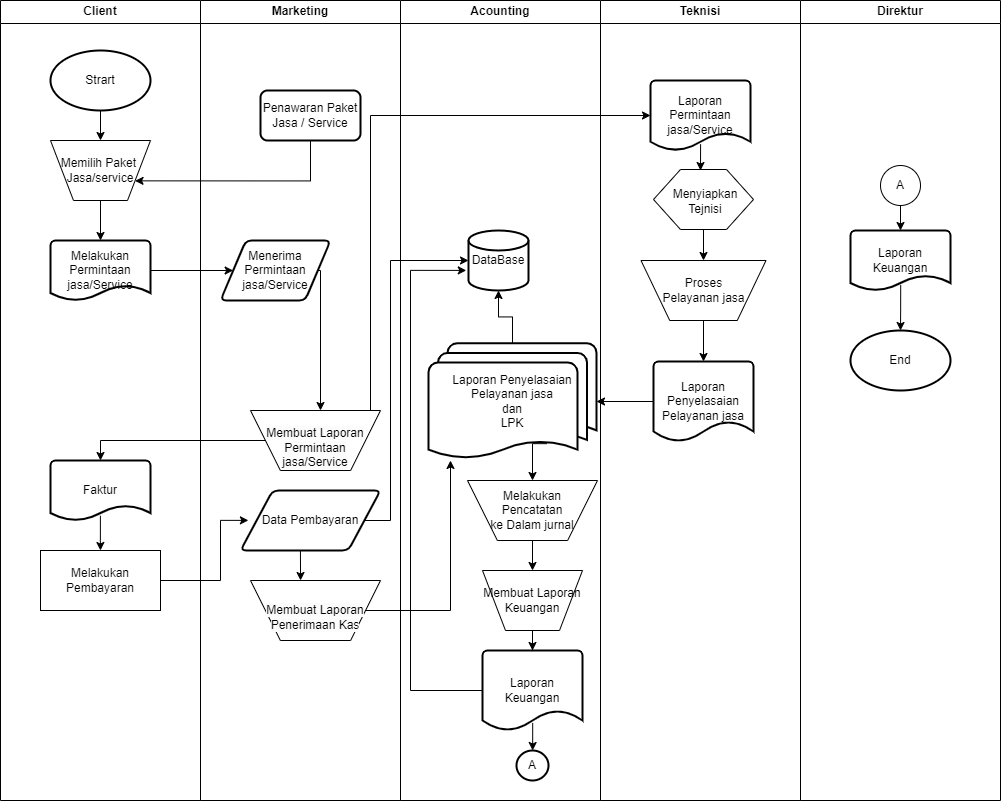

The diagram above was exported from draw.io. Its source (the exported page's mxGraphModel, read from the mxfile embedded in the PNG):
<mxGraphModel dx="1500" dy="773" grid="1" gridSize="10" guides="1" tooltips="1" connect="1" arrows="1" fold="1" page="1" pageScale="1" pageWidth="827" pageHeight="1169" math="0" shadow="0">
  <root>
    <mxCell id="0" />
    <mxCell id="1" parent="0" />
    <mxCell id="zRcJrYkpBUFu01i1yxJu-1" value="Client" style="swimlane;whiteSpace=wrap;html=1;" parent="1" vertex="1">
      <mxGeometry y="80" width="200" height="800" as="geometry" />
    </mxCell>
    <mxCell id="0hXfpIo6V2ZDgmzZt4Un-3" value="" style="edgeStyle=orthogonalEdgeStyle;rounded=0;orthogonalLoop=1;jettySize=auto;html=1;" edge="1" parent="zRcJrYkpBUFu01i1yxJu-1" source="4CQs2NFDOrF5qbEn4pmM-10" target="0hXfpIo6V2ZDgmzZt4Un-2">
      <mxGeometry relative="1" as="geometry" />
    </mxCell>
    <mxCell id="4CQs2NFDOrF5qbEn4pmM-10" value="Strart" style="strokeWidth=2;html=1;shape=mxgraph.flowchart.start_1;whiteSpace=wrap;" parent="zRcJrYkpBUFu01i1yxJu-1" vertex="1">
      <mxGeometry x="50" y="50" width="100" height="60" as="geometry" />
    </mxCell>
    <mxCell id="0hXfpIo6V2ZDgmzZt4Un-6" value="" style="edgeStyle=orthogonalEdgeStyle;rounded=0;orthogonalLoop=1;jettySize=auto;html=1;" edge="1" parent="zRcJrYkpBUFu01i1yxJu-1" source="0hXfpIo6V2ZDgmzZt4Un-2" target="4CQs2NFDOrF5qbEn4pmM-3">
      <mxGeometry relative="1" as="geometry" />
    </mxCell>
    <mxCell id="0hXfpIo6V2ZDgmzZt4Un-2" value="Memilih Paket&amp;nbsp;&lt;br&gt;Jasa/service" style="verticalLabelPosition=middle;verticalAlign=middle;html=1;shape=trapezoid;perimeter=trapezoidPerimeter;whiteSpace=wrap;size=0.23;arcSize=10;flipV=1;labelPosition=center;align=center;" vertex="1" parent="zRcJrYkpBUFu01i1yxJu-1">
      <mxGeometry x="50" y="140" width="100" height="60" as="geometry" />
    </mxCell>
    <mxCell id="4CQs2NFDOrF5qbEn4pmM-3" value="Melakukan Permintaan jasa/Service" style="strokeWidth=2;html=1;shape=mxgraph.flowchart.document2;whiteSpace=wrap;size=0.25;" parent="zRcJrYkpBUFu01i1yxJu-1" vertex="1">
      <mxGeometry x="50" y="240" width="100" height="60" as="geometry" />
    </mxCell>
    <mxCell id="0hXfpIo6V2ZDgmzZt4Un-35" value="" style="edgeStyle=orthogonalEdgeStyle;rounded=0;orthogonalLoop=1;jettySize=auto;html=1;exitX=0.499;exitY=0.921;exitDx=0;exitDy=0;exitPerimeter=0;" edge="1" parent="zRcJrYkpBUFu01i1yxJu-1" source="0hXfpIo6V2ZDgmzZt4Un-28" target="0hXfpIo6V2ZDgmzZt4Un-34">
      <mxGeometry relative="1" as="geometry" />
    </mxCell>
    <mxCell id="0hXfpIo6V2ZDgmzZt4Un-28" value="Faktur" style="strokeWidth=2;html=1;shape=mxgraph.flowchart.document2;whiteSpace=wrap;size=0.25;" vertex="1" parent="zRcJrYkpBUFu01i1yxJu-1">
      <mxGeometry x="50" y="460" width="100" height="60" as="geometry" />
    </mxCell>
    <mxCell id="0hXfpIo6V2ZDgmzZt4Un-34" value="Melakukan Pembayaran" style="rounded=0;whiteSpace=wrap;html=1;" vertex="1" parent="zRcJrYkpBUFu01i1yxJu-1">
      <mxGeometry x="40" y="550" width="120" height="60" as="geometry" />
    </mxCell>
    <mxCell id="zRcJrYkpBUFu01i1yxJu-2" value="Marketing" style="swimlane;whiteSpace=wrap;html=1;" parent="1" vertex="1">
      <mxGeometry x="200" y="80" width="200" height="800" as="geometry" />
    </mxCell>
    <mxCell id="4CQs2NFDOrF5qbEn4pmM-5" value="Penawaran Paket Jasa / Service" style="rounded=1;whiteSpace=wrap;html=1;absoluteArcSize=1;arcSize=14;strokeWidth=2;" parent="zRcJrYkpBUFu01i1yxJu-2" vertex="1">
      <mxGeometry x="60" y="90" width="100" height="50" as="geometry" />
    </mxCell>
    <mxCell id="0hXfpIo6V2ZDgmzZt4Un-24" style="edgeStyle=orthogonalEdgeStyle;rounded=0;orthogonalLoop=1;jettySize=auto;html=1;exitX=1;exitY=0.5;exitDx=0;exitDy=0;" edge="1" parent="zRcJrYkpBUFu01i1yxJu-2" source="0hXfpIo6V2ZDgmzZt4Un-25">
      <mxGeometry relative="1" as="geometry">
        <mxPoint x="120" y="270" as="sourcePoint" />
        <mxPoint x="120" y="410" as="targetPoint" />
        <Array as="points">
          <mxPoint x="120" y="270" />
          <mxPoint x="120" y="410" />
        </Array>
      </mxGeometry>
    </mxCell>
    <mxCell id="0hXfpIo6V2ZDgmzZt4Un-23" value="&lt;br&gt;&lt;span style=&quot;color: rgb(0, 0, 0); font-family: Helvetica; font-size: 12px; font-style: normal; font-variant-ligatures: normal; font-variant-caps: normal; font-weight: 400; letter-spacing: normal; orphans: 2; text-align: center; text-indent: 0px; text-transform: none; widows: 2; word-spacing: 0px; -webkit-text-stroke-width: 0px; background-color: rgb(251, 251, 251); text-decoration-thickness: initial; text-decoration-style: initial; text-decoration-color: initial; float: none; display: inline !important;&quot;&gt;Membuat Laporan Permintaan jasa/Service&lt;/span&gt;&lt;br&gt;" style="verticalLabelPosition=middle;verticalAlign=middle;html=1;shape=trapezoid;perimeter=trapezoidPerimeter;whiteSpace=wrap;size=0.23;arcSize=10;flipV=1;labelPosition=center;align=center;" vertex="1" parent="zRcJrYkpBUFu01i1yxJu-2">
      <mxGeometry x="50" y="410" width="130" height="60" as="geometry" />
    </mxCell>
    <mxCell id="0hXfpIo6V2ZDgmzZt4Un-25" value="Menerima Permintaan jasa/Service" style="shape=parallelogram;html=1;strokeWidth=2;perimeter=parallelogramPerimeter;whiteSpace=wrap;rounded=1;arcSize=12;size=0.23;" vertex="1" parent="zRcJrYkpBUFu01i1yxJu-2">
      <mxGeometry x="20" y="240" width="110" height="60" as="geometry" />
    </mxCell>
    <mxCell id="0hXfpIo6V2ZDgmzZt4Un-44" style="edgeStyle=orthogonalEdgeStyle;rounded=0;orthogonalLoop=1;jettySize=auto;html=1;exitX=0.499;exitY=0.895;exitDx=0;exitDy=0;entryX=0.385;entryY=1;entryDx=0;entryDy=0;entryPerimeter=0;exitPerimeter=0;" edge="1" parent="zRcJrYkpBUFu01i1yxJu-2" target="0hXfpIo6V2ZDgmzZt4Un-41">
      <mxGeometry relative="1" as="geometry">
        <mxPoint x="99.90000000000009" y="543.6999999999998" as="sourcePoint" />
      </mxGeometry>
    </mxCell>
    <mxCell id="0hXfpIo6V2ZDgmzZt4Un-41" value="&lt;br&gt;&lt;span style=&quot;color: rgb(0, 0, 0); font-family: Helvetica; font-size: 12px; font-style: normal; font-variant-ligatures: normal; font-variant-caps: normal; font-weight: 400; letter-spacing: normal; orphans: 2; text-align: center; text-indent: 0px; text-transform: none; widows: 2; word-spacing: 0px; -webkit-text-stroke-width: 0px; background-color: rgb(251, 251, 251); text-decoration-thickness: initial; text-decoration-style: initial; text-decoration-color: initial; float: none; display: inline !important;&quot;&gt;Membuat Laporan Penerimaan Kas&lt;/span&gt;" style="verticalLabelPosition=middle;verticalAlign=middle;html=1;shape=trapezoid;perimeter=trapezoidPerimeter;whiteSpace=wrap;size=0.23;arcSize=10;flipV=1;labelPosition=center;align=center;" vertex="1" parent="zRcJrYkpBUFu01i1yxJu-2">
      <mxGeometry x="50" y="580" width="130" height="60" as="geometry" />
    </mxCell>
    <mxCell id="0hXfpIo6V2ZDgmzZt4Un-46" value="Data Pembayaran" style="shape=parallelogram;html=1;strokeWidth=2;perimeter=parallelogramPerimeter;whiteSpace=wrap;rounded=1;arcSize=12;size=0.23;" vertex="1" parent="zRcJrYkpBUFu01i1yxJu-2">
      <mxGeometry x="40" y="490" width="140" height="60" as="geometry" />
    </mxCell>
    <mxCell id="zRcJrYkpBUFu01i1yxJu-3" value="Acounting" style="swimlane;whiteSpace=wrap;html=1;" parent="1" vertex="1">
      <mxGeometry x="400" y="80" width="200" height="800" as="geometry" />
    </mxCell>
    <mxCell id="0hXfpIo6V2ZDgmzZt4Un-49" style="edgeStyle=orthogonalEdgeStyle;rounded=0;orthogonalLoop=1;jettySize=auto;html=1;entryX=0.5;entryY=1;entryDx=0;entryDy=0;entryPerimeter=0;" edge="1" parent="zRcJrYkpBUFu01i1yxJu-3" source="0hXfpIo6V2ZDgmzZt4Un-32" target="0hXfpIo6V2ZDgmzZt4Un-48">
      <mxGeometry relative="1" as="geometry" />
    </mxCell>
    <mxCell id="0hXfpIo6V2ZDgmzZt4Un-51" style="edgeStyle=orthogonalEdgeStyle;rounded=0;orthogonalLoop=1;jettySize=auto;html=1;exitX=0.705;exitY=0.862;exitDx=0;exitDy=0;exitPerimeter=0;entryX=0.5;entryY=0;entryDx=0;entryDy=0;" edge="1" parent="zRcJrYkpBUFu01i1yxJu-3" source="0hXfpIo6V2ZDgmzZt4Un-32" target="0hXfpIo6V2ZDgmzZt4Un-50">
      <mxGeometry relative="1" as="geometry" />
    </mxCell>
    <mxCell id="0hXfpIo6V2ZDgmzZt4Un-32" value="Laporan Penyelasaian Pelayanan jasa&lt;br&gt;dan &lt;br&gt;LPK" style="strokeWidth=2;html=1;shape=mxgraph.flowchart.multi-document;whiteSpace=wrap;" vertex="1" parent="zRcJrYkpBUFu01i1yxJu-3">
      <mxGeometry x="28" y="342.75" width="168" height="116.5" as="geometry" />
    </mxCell>
    <mxCell id="0hXfpIo6V2ZDgmzZt4Un-48" value="DataBase" style="strokeWidth=2;html=1;shape=mxgraph.flowchart.database;whiteSpace=wrap;" vertex="1" parent="zRcJrYkpBUFu01i1yxJu-3">
      <mxGeometry x="68" y="230" width="60" height="60" as="geometry" />
    </mxCell>
    <mxCell id="0hXfpIo6V2ZDgmzZt4Un-62" value="" style="edgeStyle=orthogonalEdgeStyle;rounded=0;orthogonalLoop=1;jettySize=auto;html=1;" edge="1" parent="zRcJrYkpBUFu01i1yxJu-3" source="0hXfpIo6V2ZDgmzZt4Un-50" target="0hXfpIo6V2ZDgmzZt4Un-61">
      <mxGeometry relative="1" as="geometry" />
    </mxCell>
    <mxCell id="0hXfpIo6V2ZDgmzZt4Un-50" value="Melakukan&lt;br&gt;Pencatatan&lt;br&gt;ke Dalam jurnal" style="verticalLabelPosition=middle;verticalAlign=middle;html=1;shape=trapezoid;perimeter=trapezoidPerimeter;whiteSpace=wrap;size=0.23;arcSize=10;flipV=1;labelPosition=center;align=center;" vertex="1" parent="zRcJrYkpBUFu01i1yxJu-3">
      <mxGeometry x="67" y="480" width="130" height="60" as="geometry" />
    </mxCell>
    <mxCell id="0hXfpIo6V2ZDgmzZt4Un-69" style="edgeStyle=orthogonalEdgeStyle;rounded=0;orthogonalLoop=1;jettySize=auto;html=1;entryX=-0.037;entryY=0.665;entryDx=0;entryDy=0;entryPerimeter=0;" edge="1" parent="zRcJrYkpBUFu01i1yxJu-3" source="0hXfpIo6V2ZDgmzZt4Un-52" target="0hXfpIo6V2ZDgmzZt4Un-48">
      <mxGeometry relative="1" as="geometry">
        <mxPoint x="60" y="270" as="targetPoint" />
        <Array as="points">
          <mxPoint x="10" y="690" />
          <mxPoint x="10" y="270" />
        </Array>
      </mxGeometry>
    </mxCell>
    <mxCell id="0hXfpIo6V2ZDgmzZt4Un-52" value="Laporan Keuangan" style="strokeWidth=2;html=1;shape=mxgraph.flowchart.document2;whiteSpace=wrap;size=0.25;" vertex="1" parent="zRcJrYkpBUFu01i1yxJu-3">
      <mxGeometry x="82" y="650" width="100" height="80" as="geometry" />
    </mxCell>
    <mxCell id="0hXfpIo6V2ZDgmzZt4Un-55" style="edgeStyle=orthogonalEdgeStyle;rounded=0;orthogonalLoop=1;jettySize=auto;html=1;exitX=0.502;exitY=0.905;exitDx=0;exitDy=0;exitPerimeter=0;" edge="1" parent="zRcJrYkpBUFu01i1yxJu-3" source="0hXfpIo6V2ZDgmzZt4Un-52" target="0hXfpIo6V2ZDgmzZt4Un-54">
      <mxGeometry relative="1" as="geometry">
        <mxPoint x="160" y="680" as="targetPoint" />
      </mxGeometry>
    </mxCell>
    <mxCell id="0hXfpIo6V2ZDgmzZt4Un-54" value="" style="strokeWidth=2;html=1;shape=mxgraph.flowchart.start_2;whiteSpace=wrap;" vertex="1" parent="zRcJrYkpBUFu01i1yxJu-3">
      <mxGeometry x="116" y="750" width="32" height="30" as="geometry" />
    </mxCell>
    <mxCell id="0hXfpIo6V2ZDgmzZt4Un-56" value="A" style="text;html=1;strokeColor=none;fillColor=none;align=center;verticalAlign=middle;whiteSpace=wrap;rounded=0;" vertex="1" parent="zRcJrYkpBUFu01i1yxJu-3">
      <mxGeometry x="102" y="750" width="60" height="30" as="geometry" />
    </mxCell>
    <mxCell id="0hXfpIo6V2ZDgmzZt4Un-64" value="" style="edgeStyle=orthogonalEdgeStyle;rounded=0;orthogonalLoop=1;jettySize=auto;html=1;" edge="1" parent="zRcJrYkpBUFu01i1yxJu-3" source="0hXfpIo6V2ZDgmzZt4Un-61" target="0hXfpIo6V2ZDgmzZt4Un-52">
      <mxGeometry relative="1" as="geometry" />
    </mxCell>
    <mxCell id="0hXfpIo6V2ZDgmzZt4Un-61" value="Membuat Laporan Keuangan" style="verticalLabelPosition=middle;verticalAlign=middle;html=1;shape=trapezoid;perimeter=trapezoidPerimeter;whiteSpace=wrap;size=0.23;arcSize=10;flipV=1;labelPosition=center;align=center;" vertex="1" parent="zRcJrYkpBUFu01i1yxJu-3">
      <mxGeometry x="82" y="570" width="100" height="60" as="geometry" />
    </mxCell>
    <mxCell id="zRcJrYkpBUFu01i1yxJu-4" value="Teknisi" style="swimlane;whiteSpace=wrap;html=1;" parent="1" vertex="1">
      <mxGeometry x="600" y="80" width="200" height="800" as="geometry" />
    </mxCell>
    <mxCell id="4CQs2NFDOrF5qbEn4pmM-9" value="Laporan Penyelasaian Pelayanan jasa" style="strokeWidth=2;html=1;shape=mxgraph.flowchart.document2;whiteSpace=wrap;size=0.25;" parent="zRcJrYkpBUFu01i1yxJu-4" vertex="1">
      <mxGeometry x="53" y="361" width="100" height="80" as="geometry" />
    </mxCell>
    <mxCell id="0hXfpIo6V2ZDgmzZt4Un-20" style="edgeStyle=orthogonalEdgeStyle;rounded=0;orthogonalLoop=1;jettySize=auto;html=1;entryX=0.47;entryY=0.017;entryDx=0;entryDy=0;entryPerimeter=0;exitX=0.501;exitY=0.91;exitDx=0;exitDy=0;exitPerimeter=0;" edge="1" parent="zRcJrYkpBUFu01i1yxJu-4" source="0hXfpIo6V2ZDgmzZt4Un-9" target="0hXfpIo6V2ZDgmzZt4Un-15">
      <mxGeometry relative="1" as="geometry" />
    </mxCell>
    <mxCell id="0hXfpIo6V2ZDgmzZt4Un-9" value="Laporan Permintaan jasa/Service" style="strokeWidth=2;html=1;shape=mxgraph.flowchart.document2;whiteSpace=wrap;size=0.25;" vertex="1" parent="zRcJrYkpBUFu01i1yxJu-4">
      <mxGeometry x="50" y="80" width="100" height="70" as="geometry" />
    </mxCell>
    <mxCell id="0hXfpIo6V2ZDgmzZt4Un-22" value="" style="edgeStyle=orthogonalEdgeStyle;rounded=0;orthogonalLoop=1;jettySize=auto;html=1;" edge="1" parent="zRcJrYkpBUFu01i1yxJu-4" source="0hXfpIo6V2ZDgmzZt4Un-12" target="4CQs2NFDOrF5qbEn4pmM-9">
      <mxGeometry relative="1" as="geometry" />
    </mxCell>
    <mxCell id="0hXfpIo6V2ZDgmzZt4Un-12" value="Proses &lt;br&gt;Pelayanan jasa" style="verticalLabelPosition=middle;verticalAlign=middle;html=1;shape=trapezoid;perimeter=trapezoidPerimeter;whiteSpace=wrap;size=0.23;arcSize=10;flipV=1;labelPosition=center;align=center;" vertex="1" parent="zRcJrYkpBUFu01i1yxJu-4">
      <mxGeometry x="40.5" y="260" width="125" height="60" as="geometry" />
    </mxCell>
    <mxCell id="0hXfpIo6V2ZDgmzZt4Un-21" value="" style="edgeStyle=orthogonalEdgeStyle;rounded=0;orthogonalLoop=1;jettySize=auto;html=1;" edge="1" parent="zRcJrYkpBUFu01i1yxJu-4" source="0hXfpIo6V2ZDgmzZt4Un-15" target="0hXfpIo6V2ZDgmzZt4Un-12">
      <mxGeometry relative="1" as="geometry" />
    </mxCell>
    <mxCell id="0hXfpIo6V2ZDgmzZt4Un-15" value="" style="verticalLabelPosition=bottom;verticalAlign=top;html=1;shape=hexagon;perimeter=hexagonPerimeter2;arcSize=6;size=0.27;" vertex="1" parent="zRcJrYkpBUFu01i1yxJu-4">
      <mxGeometry x="53" y="169" width="100" height="60" as="geometry" />
    </mxCell>
    <mxCell id="0hXfpIo6V2ZDgmzZt4Un-16" value="Menyiapkan Tejnisi" style="text;html=1;strokeColor=none;fillColor=none;align=center;verticalAlign=middle;whiteSpace=wrap;rounded=0;" vertex="1" parent="zRcJrYkpBUFu01i1yxJu-4">
      <mxGeometry x="75" y="186" width="60" height="30" as="geometry" />
    </mxCell>
    <mxCell id="zRcJrYkpBUFu01i1yxJu-5" value="Direktur" style="swimlane;whiteSpace=wrap;html=1;" parent="1" vertex="1">
      <mxGeometry x="800" y="80" width="200" height="800" as="geometry" />
    </mxCell>
    <mxCell id="0hXfpIo6V2ZDgmzZt4Un-60" style="edgeStyle=orthogonalEdgeStyle;rounded=0;orthogonalLoop=1;jettySize=auto;html=1;entryX=0.5;entryY=0;entryDx=0;entryDy=0;entryPerimeter=0;" edge="1" parent="zRcJrYkpBUFu01i1yxJu-5" source="0hXfpIo6V2ZDgmzZt4Un-59" target="4CQs2NFDOrF5qbEn4pmM-4">
      <mxGeometry relative="1" as="geometry" />
    </mxCell>
    <mxCell id="0hXfpIo6V2ZDgmzZt4Un-59" value="" style="ellipse;whiteSpace=wrap;html=1;aspect=fixed;" vertex="1" parent="zRcJrYkpBUFu01i1yxJu-5">
      <mxGeometry x="80" y="165" width="40" height="40" as="geometry" />
    </mxCell>
    <mxCell id="0hXfpIo6V2ZDgmzZt4Un-66" value="" style="edgeStyle=orthogonalEdgeStyle;rounded=0;orthogonalLoop=1;jettySize=auto;html=1;exitX=0.502;exitY=0.909;exitDx=0;exitDy=0;exitPerimeter=0;" edge="1" parent="zRcJrYkpBUFu01i1yxJu-5" source="4CQs2NFDOrF5qbEn4pmM-4" target="0hXfpIo6V2ZDgmzZt4Un-65">
      <mxGeometry relative="1" as="geometry" />
    </mxCell>
    <mxCell id="4CQs2NFDOrF5qbEn4pmM-4" value="Laporan Keuangan" style="strokeWidth=2;html=1;shape=mxgraph.flowchart.document2;whiteSpace=wrap;size=0.25;" parent="zRcJrYkpBUFu01i1yxJu-5" vertex="1">
      <mxGeometry x="50" y="230" width="100" height="60" as="geometry" />
    </mxCell>
    <mxCell id="0hXfpIo6V2ZDgmzZt4Un-57" value="A" style="text;html=1;strokeColor=none;fillColor=none;align=center;verticalAlign=middle;whiteSpace=wrap;rounded=0;" vertex="1" parent="zRcJrYkpBUFu01i1yxJu-5">
      <mxGeometry x="70" y="170" width="60" height="30" as="geometry" />
    </mxCell>
    <mxCell id="0hXfpIo6V2ZDgmzZt4Un-65" value="End" style="strokeWidth=2;html=1;shape=mxgraph.flowchart.start_1;whiteSpace=wrap;" vertex="1" parent="zRcJrYkpBUFu01i1yxJu-5">
      <mxGeometry x="50" y="330" width="100" height="60" as="geometry" />
    </mxCell>
    <mxCell id="0hXfpIo6V2ZDgmzZt4Un-4" style="edgeStyle=orthogonalEdgeStyle;rounded=0;orthogonalLoop=1;jettySize=auto;html=1;entryX=1;entryY=0.75;entryDx=0;entryDy=0;exitX=0.5;exitY=1;exitDx=0;exitDy=0;" edge="1" parent="1" source="4CQs2NFDOrF5qbEn4pmM-5" target="0hXfpIo6V2ZDgmzZt4Un-2">
      <mxGeometry relative="1" as="geometry">
        <Array as="points">
          <mxPoint x="310" y="260" />
        </Array>
      </mxGeometry>
    </mxCell>
    <mxCell id="0hXfpIo6V2ZDgmzZt4Un-8" style="edgeStyle=orthogonalEdgeStyle;rounded=0;orthogonalLoop=1;jettySize=auto;html=1;entryX=0;entryY=0.5;entryDx=0;entryDy=0;" edge="1" parent="1" source="4CQs2NFDOrF5qbEn4pmM-3" target="0hXfpIo6V2ZDgmzZt4Un-25">
      <mxGeometry relative="1" as="geometry">
        <mxPoint x="220" y="350" as="targetPoint" />
      </mxGeometry>
    </mxCell>
    <mxCell id="0hXfpIo6V2ZDgmzZt4Un-31" value="" style="edgeStyle=orthogonalEdgeStyle;rounded=0;orthogonalLoop=1;jettySize=auto;html=1;entryX=1;entryY=0.5;entryDx=0;entryDy=0;entryPerimeter=0;" edge="1" parent="1" source="4CQs2NFDOrF5qbEn4pmM-9" target="0hXfpIo6V2ZDgmzZt4Un-32">
      <mxGeometry relative="1" as="geometry">
        <mxPoint x="573.8999999999999" y="481" as="targetPoint" />
      </mxGeometry>
    </mxCell>
    <mxCell id="0hXfpIo6V2ZDgmzZt4Un-33" style="edgeStyle=orthogonalEdgeStyle;rounded=0;orthogonalLoop=1;jettySize=auto;html=1;entryX=0;entryY=0.5;entryDx=0;entryDy=0;entryPerimeter=0;" edge="1" parent="1" target="0hXfpIo6V2ZDgmzZt4Un-9">
      <mxGeometry relative="1" as="geometry">
        <mxPoint x="370" y="490" as="sourcePoint" />
        <Array as="points">
          <mxPoint x="370" y="490" />
          <mxPoint x="370" y="195" />
        </Array>
      </mxGeometry>
    </mxCell>
    <mxCell id="0hXfpIo6V2ZDgmzZt4Un-40" style="edgeStyle=orthogonalEdgeStyle;rounded=0;orthogonalLoop=1;jettySize=auto;html=1;exitX=0;exitY=0.5;exitDx=0;exitDy=0;entryX=0.5;entryY=0;entryDx=0;entryDy=0;entryPerimeter=0;" edge="1" parent="1" source="0hXfpIo6V2ZDgmzZt4Un-23" target="0hXfpIo6V2ZDgmzZt4Un-28">
      <mxGeometry relative="1" as="geometry" />
    </mxCell>
    <mxCell id="0hXfpIo6V2ZDgmzZt4Un-42" style="edgeStyle=orthogonalEdgeStyle;rounded=0;orthogonalLoop=1;jettySize=auto;html=1;entryX=-0.021;entryY=0.498;entryDx=0;entryDy=0;entryPerimeter=0;" edge="1" parent="1" source="0hXfpIo6V2ZDgmzZt4Un-34">
      <mxGeometry relative="1" as="geometry">
        <mxPoint x="247.89999999999986" y="599.8799999999999" as="targetPoint" />
        <Array as="points">
          <mxPoint x="220" y="660" />
          <mxPoint x="220" y="600" />
        </Array>
      </mxGeometry>
    </mxCell>
    <mxCell id="0hXfpIo6V2ZDgmzZt4Un-47" style="edgeStyle=orthogonalEdgeStyle;rounded=0;orthogonalLoop=1;jettySize=auto;html=1;" edge="1" parent="1" source="0hXfpIo6V2ZDgmzZt4Un-41">
      <mxGeometry relative="1" as="geometry">
        <mxPoint x="450" y="540" as="targetPoint" />
      </mxGeometry>
    </mxCell>
    <mxCell id="0hXfpIo6V2ZDgmzZt4Un-67" style="edgeStyle=orthogonalEdgeStyle;rounded=0;orthogonalLoop=1;jettySize=auto;html=1;exitX=1;exitY=0.5;exitDx=0;exitDy=0;entryX=0;entryY=0.5;entryDx=0;entryDy=0;entryPerimeter=0;" edge="1" parent="1" source="0hXfpIo6V2ZDgmzZt4Un-46" target="0hXfpIo6V2ZDgmzZt4Un-48">
      <mxGeometry relative="1" as="geometry">
        <Array as="points">
          <mxPoint x="390" y="600" />
          <mxPoint x="390" y="340" />
        </Array>
      </mxGeometry>
    </mxCell>
  </root>
</mxGraphModel>